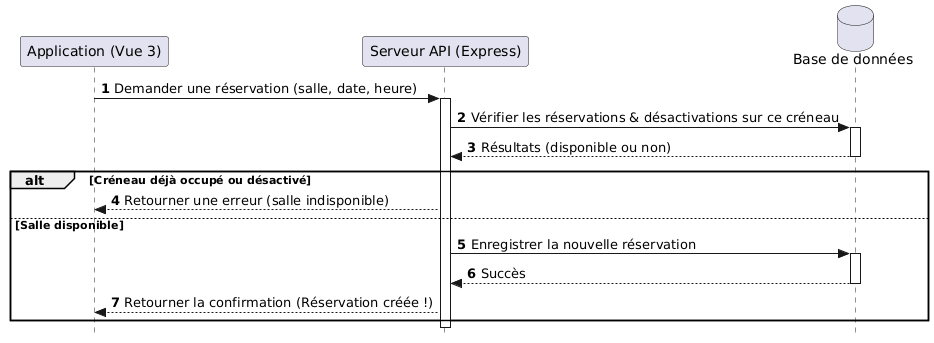

The diagram above was rendered by PlantUML. Its source (embedded in the PNG):
@startuml
autonumber
skinparam style strictuml

participant "Application (Vue 3)" as Client
participant "Serveur API (Express)" as Serveur
database "Base de données" as BDD

Client -> Serveur : Demander une réservation (salle, date, heure)
activate Serveur

Serveur -> BDD : Vérifier les réservations & désactivations sur ce créneau
activate BDD
BDD --> Serveur : Résultats (disponible ou non)
deactivate BDD

alt Créneau déjà occupé ou désactivé
    Serveur --> Client : Retourner une erreur (salle indisponible)
else Salle disponible
    Serveur -> BDD : Enregistrer la nouvelle réservation
    activate BDD
    BDD --> Serveur : Succès
    deactivate BDD
    Serveur --> Client : Retourner la confirmation (Réservation créée !)
end

deactivate Serveur
@endum